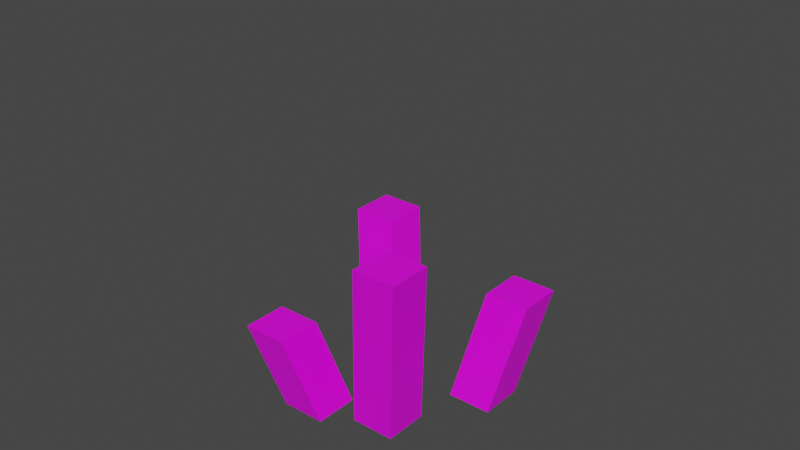 # Source: template.blend  (saved by Blender 2.92.15; exported with 4.5.12 LTS)
import bpy
from mathutils import Matrix  # noqa: F401  (used for matrix-valued properties, if any)

bpy.ops.wm.read_factory_settings(use_empty=True)
scene = bpy.context.scene
scene.name = 'Scene'

# ---- collections
col_ref = bpy.data.collections.new('REF'); scene.collection.children.link(col_ref)
col_collection_2 = bpy.data.collections.new('Collection 2'); scene.collection.children.link(col_collection_2)

# ---- images (referenced by path relative to the original .blend; pixels are not part of the script)
import os
ASSET_DIR = os.environ.get("B2B_ASSET_DIR", "")  # directory of the original .blend (textures are referenced by path, not embedded)
HERE = os.path.dirname(os.path.abspath(__file__))  # packed textures are extracted next to this script under _unpacked/

def load_image(name, relpath, width, height, colorspace="sRGB"):
    """Load a texture the original file referenced (path relative to the .blend, or extracted next to this script)."""
    p = next((c for c in (os.path.join(HERE, relpath), os.path.join(ASSET_DIR, relpath)) if relpath and os.path.exists(c)), "")
    if p:
        img = bpy.data.images.load(p, check_existing=True)
        img.name = name
    else:  # same state as the original file: an image datablock whose file is absent (Cycles renders it pink)
        img = bpy.data.images.new(name, width, height)
        img.source = "FILE"
        img.filepath = "//" + (relpath or name)
    img.colorspace_settings.name = colorspace
    return img
img_default_cave_crystal_blue_png = load_image('default_cave_crystal_blue.png', 'default_cave_crystal_blue.png', 1024, 1024, 'sRGB')

# ---- materials (node trees are filled in below, after node groups)
mat_default_obj = bpy.data.materials.new('Default OBJ')
mat_default_obj.use_transparent_shadow = False

# ---- material node trees
mat_default_obj.use_nodes = True; mat_default_obj.node_tree.nodes.clear()
_N = mat_default_obj.node_tree.nodes; _L = mat_default_obj.node_tree.links
n0 = _N.new('ShaderNodeBsdfPrincipled'); n0.name = 'Principled BSDF'; n0.location = (10, 300)
n0.distribution = 'GGX'
n0.subsurface_method = 'BURLEY'
n0.inputs[3].default_value = 1.45
n0.inputs[27].default_value = (0.0, 0.0, 0.0, 1.0)
n0.inputs[28].default_value = 1.0
n1 = _N.new('ShaderNodeOutputMaterial'); n1.name = 'Material Output'; n1.location = (300, 300)
n2 = _N.new('ShaderNodeTexImage'); n2.name = 'Image Texture'; n2.location = (-280, 275)
n2.image = img_default_cave_crystal_blue_png
n2.interpolation = 'Closest'
_L.new(n0.outputs[0], n1.inputs[0])
_L.new(n2.outputs[0], n0.inputs[0])
n1.is_active_output = True

# ---- world
world_world = bpy.data.worlds.new('World'); scene.world = world_world
world_world.use_nodes = True; world_world.node_tree.nodes.clear()
_N = world_world.node_tree.nodes; _L = world_world.node_tree.links
n0 = _N.new('ShaderNodeOutputWorld'); n0.name = 'World Output'; n0.location = (300, 300)
n1 = _N.new('ShaderNodeBackground'); n1.name = 'Background'; n1.location = (10, 300)
n1.inputs[0].default_value = (0.05088, 0.05088, 0.05088, 1.0)
_L.new(n1.outputs[0], n0.inputs[0])
n0.is_active_output = True
world_world.color = (0.05088, 0.05088, 0.05088)
world_world.use_sun_shadow = False
world_world.sun_shadow_jitter_overblur = 0.0

# ---- meshes
me_cube_001 = bpy.data.meshes.new('Cube.001')
me_cube_001.from_pydata([(-0.5, -0.5, -0.5), (-0.5, -0.5, 0.5), (-0.5, 0.5, -0.5), (-0.5, 0.5, 0.5), (0.5, -0.5, -0.5), (0.5, -0.5, 0.5), (0.5, 0.5, -0.5), (0.5, 0.5, 0.5)], [(2, 0), (0, 1), (1, 3), (3, 2), (6, 2), (3, 7), (7, 6), (4, 6), (7, 5), (5, 4), (0, 4), (5, 1)], [])
_uv = me_cube_001.uv_layers.new(name='UVMap')
_uv.uv.foreach_set('vector', [])
me_cube_001.use_remesh_fix_poles = True
me_cube_001.use_remesh_preserve_attributes = False
me_cube_001.use_mirror_vertex_groups = False
me_cube_001.update()
me_cube_002 = bpy.data.meshes.new('Cube.002')
me_cube_002.from_pydata([(-0.25, 0.125, -0.5), (-0.3125, 0.1875, -0.125), (-0.25, 0.25, -0.5), (-0.3125, 0.3125, -0.125), (-0.125, 0.125, -0.5), (-0.1875, 0.1875, -0.125), (-0.125, 0.25, -0.5), (-0.1875, 0.3125, -0.125), (0.125, 0.0625, -0.5), (0.1875, 0.125, -0.1875), (0.125, 0.1875, -0.5), (0.1875, 0.25, -0.1875), (0.25, 0.0625, -0.5), (0.3125, 0.125, -0.1875), (0.25, 0.1875, -0.5), (0.3125, 0.25, -0.1875), (-0.1875, -0.25, -0.5), (-0.25, -0.3125, -0.25), (-0.1875, -0.125, -0.5), (-0.25, -0.1875, -0.25), (-0.0625, -0.25, -0.5), (-0.125, -0.3125, -0.25), (-0.0625, -0.125, -0.5), (-0.125, -0.1875, -0.25), (0.0, -0.1875, -0.5), (0.0625, -0.25, 0.0), (0.0, -0.0625, -0.5), (0.0625, -0.125, 0.0), (0.125, -0.1875, -0.5), (0.1875, -0.25, 0.0), (0.125, -0.0625, -0.5), (0.1875, -0.125, 0.0)], [], [(0, 1, 3, 2), (2, 3, 7, 6), (6, 7, 5, 4), (4, 5, 1, 0), (2, 6, 4, 0), (7, 3, 1, 5), (8, 9, 11, 10), (10, 11, 15, 14), (14, 15, 13, 12), (12, 13, 9, 8), (10, 14, 12, 8), (15, 11, 9, 13), (16, 17, 19, 18), (18, 19, 23, 22), (22, 23, 21, 20), (20, 21, 17, 16), (18, 22, 20, 16), (23, 19, 17, 21), (24, 25, 27, 26), (26, 27, 31, 30), (30, 31, 29, 28), (28, 29, 25, 24), (26, 30, 28, 24), (31, 27, 25, 29)])
_uv = me_cube_002.uv_layers.new(name='UVMap')
_uv.uv.foreach_set('vector', [0.375, -1.49e-08, 0.375, 0.375, 0.25, 0.375, 0.25, 0.0, 0.75, 0.0, 0.75, 0.3125, 0.625, 0.3125, 0.625, 0.0, 0.75, -1.49e-08, 0.75, 0.375, 0.625, 0.375, 0.625, 0.0, 0.375, -1.49e-08, 0.375, 0.375, 0.25, 0.375, 0.25, 0.0, 0.25, 0.25, 0.375, 0.25, 0.375, 0.375, 0.25, 0.375, 0.375, 0.75, 0.25, 0.75, 0.25, 0.625, 0.375, 0.625, 0.3125, 0.0, 0.4375, 0.0, 0.4375, 0.3125, 0.3125, 0.3125, 0.375, -1.49e-08, 0.375, 0.3125, 0.25, 0.3125, 0.25, 0.0, 0.6875, -1.49e-08, 0.6875, 0.3125, 0.5625, 0.3125, 0.5625, 0.0, 0.75, -1.49e-08, 0.75, 0.3125, 0.625, 0.3125, 0.625, 0.0, 0.625, 0.3125, 0.75, 0.3125, 0.75, 0.4375, 0.625, 0.4375, 0.75, 0.6875, 0.625, 0.6875, 0.625, 0.5625, 0.75, 0.5625, 0.75, -1.49e-08, 0.75, 0.25, 0.625, 0.25, 0.625, 0.0, 0.6875, -1.49e-08, 0.6875, 0.25, 0.5625, 0.25, 0.5625, 0.0, 0.3125, 0.0, 0.3125, 0.25, 0.1875, 0.25, 0.1875, 0.0, 0.4375, -1.49e-08, 0.4375, 0.25, 0.3125, 0.25, 0.3125, 0.0, 0.3125, 0.625, 0.4375, 0.625, 0.4375, 0.75, 0.3125, 0.75, 0.5, 0.375, 0.375, 0.375, 0.375, 0.25, 0.5, 0.25, 0.6875, -1.49e-08, 0.6875, 0.5, 0.5625, 0.5, 0.5625, 0.0, 0.5, -1.49e-08, 0.5, 0.5, 0.375, 0.5, 0.375, 0.0, 0.4375, -1.49e-08, 0.4375, 0.5, 0.3125, 0.5, 0.3125, 0.0, 0.625, -1.49e-08, 0.625, 0.5, 0.5, 0.5, 0.5, 0.0, 0.5, 0.5625, 0.625, 0.5625, 0.625, 0.6875, 0.5, 0.6875, 0.625, 0.4375, 0.5, 0.4375, 0.5, 0.3125, 0.625, 0.3125])
me_cube_002.materials.append(mat_default_obj)
me_cube_002.use_remesh_fix_poles = True
me_cube_002.use_remesh_preserve_attributes = False
me_cube_002.use_mirror_vertex_groups = False
me_cube_002.update()

# ---- objects
ob_ref_cube = bpy.data.objects.new('REF_CUBE', me_cube_001)
ob_crystal = bpy.data.objects.new('Crystal', me_cube_002)

# ---- transforms, parenting, visibility, modifiers, constraints
ob_ref_cube.location = (0.0, 0.0, 0.0)
ob_ref_cube.lineart.crease_threshold = 0.0
ob_crystal.location = (0.0, 0.0, 0.0)
ob_crystal.lineart.crease_threshold = 0.0

# ---- collection membership
col_ref.objects.link(ob_ref_cube)
col_collection_2.objects.link(ob_crystal)

# ---- scene / render settings (as saved in the file)
scene.frame_start = 1; scene.frame_end = 250; scene.frame_set(1)
scene.render.engine = 'BLENDER_EEVEE_NEXT'
scene.cycles.use_denoising = False
scene.cycles.samples = 128
scene.cycles.sampling_pattern = 'TABULATED_SOBOL'
scene.cycles.use_adaptive_sampling = False
scene.cycles.use_light_tree = False
scene.view_settings.view_transform = 'Filmic'
scene.unit_settings.scale_length = 16.0
bpy.context.view_layer.update()

# ---- added for rendering (the .blend has no active camera and no usable light): camera, sun
cam_auto = bpy.data.cameras.new('AutoCamera')
cam_auto.lens = 50.0
cam_auto.sensor_width = 36.0
cam_auto.clip_end = 1000.0
ob_auto_camera = bpy.data.objects.new('AutoCamera', cam_auto)
scene.collection.objects.link(ob_auto_camera)
ob_auto_camera.location = (1.60254, -1.92304, 1.28203)
ob_auto_camera.rotation_euler = (1.09748, -7.21219e-08, 0.694738)
scene.camera = ob_auto_camera
light_auto_sun = bpy.data.lights.new('AutoSun', 'SUN')
light_auto_sun.energy = 3.0
light_auto_sun.angle = 0.0523599
ob_auto_sun = bpy.data.objects.new('AutoSun', light_auto_sun)
scene.collection.objects.link(ob_auto_sun)
ob_auto_sun.rotation_euler = (0.872665, 0.174533, 0.523599)
bpy.context.view_layer.update()
